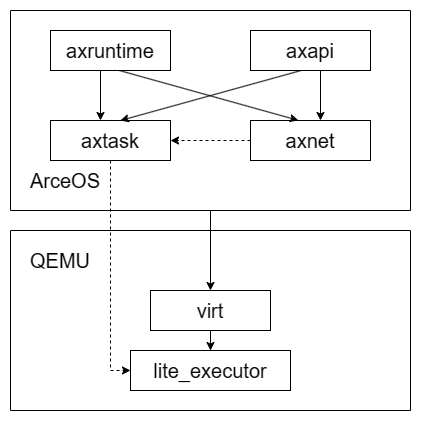

The diagram above was exported from draw.io. Its source (the exported page's mxGraphModel, read from the mxfile embedded in the PNG):
<mxGraphModel dx="1167" dy="679" grid="1" gridSize="10" guides="1" tooltips="1" connect="1" arrows="1" fold="1" page="1" pageScale="1" pageWidth="827" pageHeight="1169" math="0" shadow="0">
  <root>
    <mxCell id="0" />
    <mxCell id="1" parent="0" />
    <mxCell id="H4qOKfZ-VEspItQ3pSiD-2" value="" style="swimlane;startSize=0;" vertex="1" parent="1">
      <mxGeometry x="200" y="380" width="400" height="180" as="geometry">
        <mxRectangle x="120" y="240" width="50" height="40" as="alternateBounds" />
      </mxGeometry>
    </mxCell>
    <mxCell id="H4qOKfZ-VEspItQ3pSiD-15" style="edgeStyle=orthogonalEdgeStyle;rounded=0;orthogonalLoop=1;jettySize=auto;html=1;" edge="1" parent="H4qOKfZ-VEspItQ3pSiD-2" source="H4qOKfZ-VEspItQ3pSiD-4" target="H4qOKfZ-VEspItQ3pSiD-5">
      <mxGeometry relative="1" as="geometry" />
    </mxCell>
    <mxCell id="H4qOKfZ-VEspItQ3pSiD-4" value="&lt;font style=&quot;font-size: 20px;&quot;&gt;virt&lt;/font&gt;" style="rounded=0;whiteSpace=wrap;html=1;" vertex="1" parent="H4qOKfZ-VEspItQ3pSiD-2">
      <mxGeometry x="140" y="60" width="120" height="40" as="geometry" />
    </mxCell>
    <mxCell id="H4qOKfZ-VEspItQ3pSiD-5" value="&lt;font style=&quot;font-size: 20px;&quot;&gt;lite_executor&lt;/font&gt;" style="rounded=0;whiteSpace=wrap;html=1;" vertex="1" parent="H4qOKfZ-VEspItQ3pSiD-2">
      <mxGeometry x="120" y="120" width="160" height="40" as="geometry" />
    </mxCell>
    <mxCell id="H4qOKfZ-VEspItQ3pSiD-10" value="&lt;font style=&quot;font-size: 20px;&quot;&gt;QEMU&lt;/font&gt;" style="text;html=1;align=center;verticalAlign=middle;whiteSpace=wrap;rounded=0;" vertex="1" parent="H4qOKfZ-VEspItQ3pSiD-2">
      <mxGeometry x="20" y="20" width="60" height="20" as="geometry" />
    </mxCell>
    <mxCell id="H4qOKfZ-VEspItQ3pSiD-14" style="edgeStyle=orthogonalEdgeStyle;rounded=0;orthogonalLoop=1;jettySize=auto;html=1;entryX=0.5;entryY=0;entryDx=0;entryDy=0;" edge="1" parent="1" source="H4qOKfZ-VEspItQ3pSiD-3" target="H4qOKfZ-VEspItQ3pSiD-4">
      <mxGeometry relative="1" as="geometry" />
    </mxCell>
    <mxCell id="H4qOKfZ-VEspItQ3pSiD-3" value="" style="swimlane;startSize=0;" vertex="1" parent="1">
      <mxGeometry x="200" y="160" width="400" height="200" as="geometry">
        <mxRectangle x="120" y="240" width="50" height="40" as="alternateBounds" />
      </mxGeometry>
    </mxCell>
    <mxCell id="H4qOKfZ-VEspItQ3pSiD-6" value="&lt;font style=&quot;font-size: 20px;&quot;&gt;axtask&lt;/font&gt;" style="rounded=0;whiteSpace=wrap;html=1;" vertex="1" parent="H4qOKfZ-VEspItQ3pSiD-3">
      <mxGeometry x="40" y="110" width="120" height="40" as="geometry" />
    </mxCell>
    <mxCell id="H4qOKfZ-VEspItQ3pSiD-23" style="edgeStyle=orthogonalEdgeStyle;rounded=0;orthogonalLoop=1;jettySize=auto;html=1;exitX=0;exitY=0.5;exitDx=0;exitDy=0;entryX=1;entryY=0.5;entryDx=0;entryDy=0;dashed=1;" edge="1" parent="H4qOKfZ-VEspItQ3pSiD-3" source="H4qOKfZ-VEspItQ3pSiD-7" target="H4qOKfZ-VEspItQ3pSiD-6">
      <mxGeometry relative="1" as="geometry" />
    </mxCell>
    <mxCell id="H4qOKfZ-VEspItQ3pSiD-7" value="&lt;font style=&quot;font-size: 20px;&quot;&gt;axnet&lt;/font&gt;" style="rounded=0;whiteSpace=wrap;html=1;" vertex="1" parent="H4qOKfZ-VEspItQ3pSiD-3">
      <mxGeometry x="240" y="110" width="120" height="40" as="geometry" />
    </mxCell>
    <mxCell id="H4qOKfZ-VEspItQ3pSiD-16" style="edgeStyle=orthogonalEdgeStyle;rounded=0;orthogonalLoop=1;jettySize=auto;html=1;exitX=0.5;exitY=1;exitDx=0;exitDy=0;entryX=0.5;entryY=0;entryDx=0;entryDy=0;" edge="1" parent="H4qOKfZ-VEspItQ3pSiD-3">
      <mxGeometry relative="1" as="geometry">
        <mxPoint x="90" y="60" as="sourcePoint" />
        <mxPoint x="90" y="110" as="targetPoint" />
      </mxGeometry>
    </mxCell>
    <mxCell id="H4qOKfZ-VEspItQ3pSiD-20" style="rounded=0;orthogonalLoop=1;jettySize=auto;html=1;exitX=0.579;exitY=1.004;exitDx=0;exitDy=0;entryX=0.398;entryY=-0.004;entryDx=0;entryDy=0;exitPerimeter=0;entryPerimeter=0;" edge="1" parent="H4qOKfZ-VEspItQ3pSiD-3" source="H4qOKfZ-VEspItQ3pSiD-8" target="H4qOKfZ-VEspItQ3pSiD-7">
      <mxGeometry relative="1" as="geometry" />
    </mxCell>
    <mxCell id="H4qOKfZ-VEspItQ3pSiD-8" value="&lt;font style=&quot;font-size: 20px;&quot;&gt;axruntime&lt;/font&gt;" style="rounded=0;whiteSpace=wrap;html=1;" vertex="1" parent="H4qOKfZ-VEspItQ3pSiD-3">
      <mxGeometry x="40" y="20" width="120" height="40" as="geometry" />
    </mxCell>
    <mxCell id="H4qOKfZ-VEspItQ3pSiD-18" style="edgeStyle=orthogonalEdgeStyle;rounded=0;orthogonalLoop=1;jettySize=auto;html=1;exitX=0.5;exitY=1;exitDx=0;exitDy=0;" edge="1" parent="H4qOKfZ-VEspItQ3pSiD-3">
      <mxGeometry relative="1" as="geometry">
        <mxPoint x="310" y="110" as="targetPoint" />
        <mxPoint x="310" y="60" as="sourcePoint" />
      </mxGeometry>
    </mxCell>
    <mxCell id="H4qOKfZ-VEspItQ3pSiD-21" style="rounded=0;orthogonalLoop=1;jettySize=auto;html=1;exitX=0.417;exitY=1.004;exitDx=0;exitDy=0;entryX=0.583;entryY=0;entryDx=0;entryDy=0;exitPerimeter=0;entryPerimeter=0;" edge="1" parent="H4qOKfZ-VEspItQ3pSiD-3" source="H4qOKfZ-VEspItQ3pSiD-9" target="H4qOKfZ-VEspItQ3pSiD-6">
      <mxGeometry relative="1" as="geometry" />
    </mxCell>
    <mxCell id="H4qOKfZ-VEspItQ3pSiD-9" value="&lt;span style=&quot;font-size: 20px;&quot;&gt;axapi&lt;/span&gt;" style="rounded=0;whiteSpace=wrap;html=1;" vertex="1" parent="H4qOKfZ-VEspItQ3pSiD-3">
      <mxGeometry x="240" y="20" width="120" height="40" as="geometry" />
    </mxCell>
    <mxCell id="H4qOKfZ-VEspItQ3pSiD-11" value="&lt;font style=&quot;font-size: 20px;&quot;&gt;ArceOS&lt;/font&gt;" style="text;html=1;align=center;verticalAlign=middle;whiteSpace=wrap;rounded=0;" vertex="1" parent="H4qOKfZ-VEspItQ3pSiD-3">
      <mxGeometry x="20" y="160" width="70" height="20" as="geometry" />
    </mxCell>
    <mxCell id="H4qOKfZ-VEspItQ3pSiD-22" style="edgeStyle=orthogonalEdgeStyle;rounded=0;orthogonalLoop=1;jettySize=auto;html=1;exitX=0.5;exitY=1;exitDx=0;exitDy=0;entryX=0;entryY=0.5;entryDx=0;entryDy=0;dashed=1;" edge="1" parent="1" source="H4qOKfZ-VEspItQ3pSiD-6" target="H4qOKfZ-VEspItQ3pSiD-5">
      <mxGeometry relative="1" as="geometry" />
    </mxCell>
  </root>
</mxGraphModel>